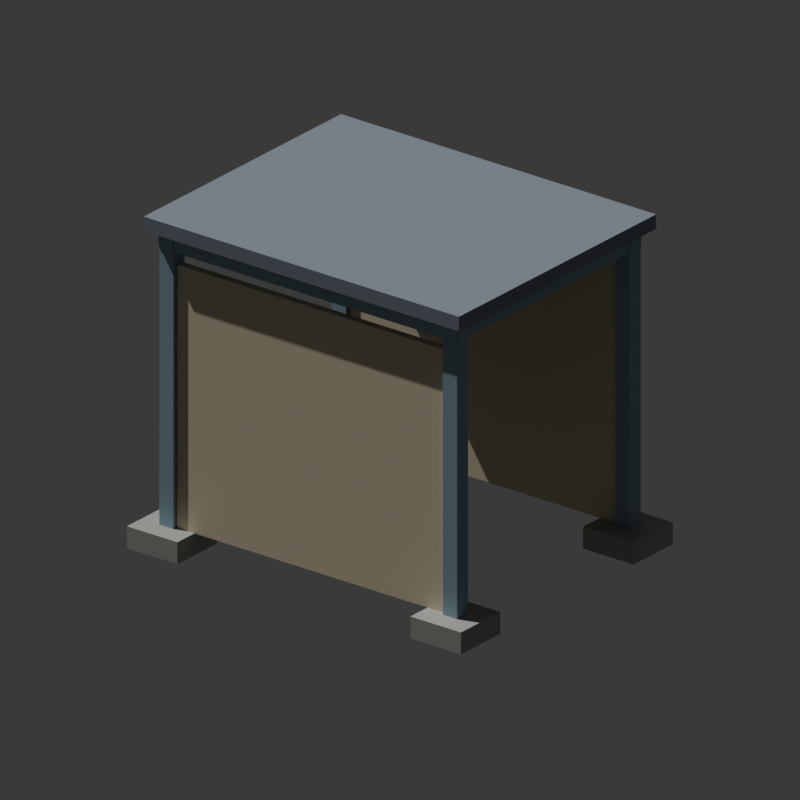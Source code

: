 # Source: construction-probe.blend  (saved by Blender 5.2.44; exported with 4.5.12 LTS)
import bpy
from mathutils import Matrix  # noqa: F401  (used for matrix-valued properties, if any)

bpy.ops.wm.read_factory_settings(use_empty=True)
scene = bpy.context.scene
scene.name = 'Scene'

# ---- materials (node trees are filled in below, after node groups)
mat_probe_foundation = bpy.data.materials.new('probe_foundation')
mat_probe_foundation.diffuse_color = (0.38, 0.38, 0.35, 1.0)
mat_probe_frame = bpy.data.materials.new('probe_frame')
mat_probe_frame.diffuse_color = (0.28, 0.4, 0.48, 1.0)
mat_probe_walls = bpy.data.materials.new('probe_walls')
mat_probe_walls.diffuse_color = (0.72, 0.63, 0.45, 1.0)
mat_probe_roof = bpy.data.materials.new('probe_roof')
mat_probe_roof.diffuse_color = (0.22, 0.25, 0.3, 1.0)

# ---- material node trees
mat_probe_foundation.use_nodes = True; mat_probe_foundation.node_tree.nodes.clear()
_N = mat_probe_foundation.node_tree.nodes; _L = mat_probe_foundation.node_tree.links
n0 = _N.new('ShaderNodeBsdfPrincipled'); n0.name = 'Principled BSDF'; n0.location = (-200, 100)
n0.inputs[0].default_value = (0.38, 0.38, 0.35, 1.0)
n0.inputs[10].default_value = 0.005
n1 = _N.new('ShaderNodeOutputMaterial'); n1.name = 'Material Output'; n1.location = (200, 100)
_L.new(n0.outputs[0], n1.inputs[0])
n1.is_active_output = True
mat_probe_frame.use_nodes = True; mat_probe_frame.node_tree.nodes.clear()
_N = mat_probe_frame.node_tree.nodes; _L = mat_probe_frame.node_tree.links
n0 = _N.new('ShaderNodeBsdfPrincipled'); n0.name = 'Principled BSDF'; n0.location = (-200, 100)
n0.inputs[0].default_value = (0.28, 0.4, 0.48, 1.0)
n0.inputs[10].default_value = 0.005
n1 = _N.new('ShaderNodeOutputMaterial'); n1.name = 'Material Output'; n1.location = (200, 100)
_L.new(n0.outputs[0], n1.inputs[0])
n1.is_active_output = True
mat_probe_walls.use_nodes = True; mat_probe_walls.node_tree.nodes.clear()
_N = mat_probe_walls.node_tree.nodes; _L = mat_probe_walls.node_tree.links
n0 = _N.new('ShaderNodeBsdfPrincipled'); n0.name = 'Principled BSDF'; n0.location = (-200, 100)
n0.inputs[0].default_value = (0.72, 0.63, 0.45, 1.0)
n0.inputs[10].default_value = 0.005
n1 = _N.new('ShaderNodeOutputMaterial'); n1.name = 'Material Output'; n1.location = (200, 100)
_L.new(n0.outputs[0], n1.inputs[0])
n1.is_active_output = True
mat_probe_roof.use_nodes = True; mat_probe_roof.node_tree.nodes.clear()
_N = mat_probe_roof.node_tree.nodes; _L = mat_probe_roof.node_tree.links
n0 = _N.new('ShaderNodeBsdfPrincipled'); n0.name = 'Principled BSDF'; n0.location = (-200, 100)
n0.inputs[0].default_value = (0.22, 0.25, 0.3, 1.0)
n0.inputs[10].default_value = 0.005
n1 = _N.new('ShaderNodeOutputMaterial'); n1.name = 'Material Output'; n1.location = (200, 100)
_L.new(n0.outputs[0], n1.inputs[0])
n1.is_active_output = True

# ---- world
world_probe_world = bpy.data.worlds.new('Probe_world'); scene.world = world_probe_world
world_probe_world.use_nodes = True; world_probe_world.node_tree.nodes.clear()
_N = world_probe_world.node_tree.nodes; _L = world_probe_world.node_tree.links
n0 = _N.new('ShaderNodeBackground'); n0.name = 'Background'; n0.location = (-200, 100)
n0.inputs[0].default_value = (0.05, 0.05, 0.05, 1.0)
n1 = _N.new('ShaderNodeOutputWorld'); n1.name = 'World Output'; n1.location = (200, 100)
_L.new(n0.outputs[0], n1.inputs[0])
n1.is_active_output = True
world_probe_world.color = (0.25, 0.25, 0.25)

# ---- cameras
cam_probe_camera = bpy.data.cameras.new('Probe_camera')
cam_probe_camera.type = 'ORTHO'
cam_probe_camera.ortho_scale = 20.0

# ---- lights
light_probe_sun = bpy.data.lights.new('Probe_sun', 'SUN')
light_probe_sun.energy = 3.0

# ---- meshes
me_probe_foundation = bpy.data.meshes.new('probe_foundation')
me_probe_foundation.from_pydata([(-5.3, -4.3, 0.0), (-3.7, -4.3, 0.0), (-3.7, -2.7, 0.0), (-5.3, -2.7, 0.0), (-5.3, -4.3, 0.6), (-3.7, -4.3, 0.6), (-3.7, -2.7, 0.6), (-5.3, -2.7, 0.6), (-5.3, 2.7, 0.0), (-3.7, 2.7, 0.0), (-3.7, 4.3, 0.0), (-5.3, 4.3, 0.0), (-5.3, 2.7, 0.6), (-3.7, 2.7, 0.6), (-3.7, 4.3, 0.6), (-5.3, 4.3, 0.6), (3.7, -4.3, 0.0), (5.3, -4.3, 0.0), (5.3, -2.7, 0.0), (3.7, -2.7, 0.0), (3.7, -4.3, 0.6), (5.3, -4.3, 0.6), (5.3, -2.7, 0.6), (3.7, -2.7, 0.6), (3.7, 2.7, 0.0), (5.3, 2.7, 0.0), (5.3, 4.3, 0.0), (3.7, 4.3, 0.0), (3.7, 2.7, 0.6), (5.3, 2.7, 0.6), (5.3, 4.3, 0.6), (3.7, 4.3, 0.6)], [], [(2, 0, 3), (5, 7, 4), (1, 4, 0), (2, 5, 1), (3, 6, 2), (0, 7, 3), (10, 8, 11), (13, 15, 12), (9, 12, 8), (10, 13, 9), (11, 14, 10), (8, 15, 11), (18, 16, 19), (21, 23, 20), (17, 20, 16), (18, 21, 17), (19, 22, 18), (16, 23, 19), (26, 24, 27), (29, 31, 28), (25, 28, 24), (26, 29, 25), (27, 30, 26), (24, 31, 27), (2, 1, 0), (5, 6, 7), (1, 5, 4), (2, 6, 5), (3, 7, 6), (0, 4, 7), (10, 9, 8), (13, 14, 15), (9, 13, 12), (10, 14, 13), (11, 15, 14), (8, 12, 15), (18, 17, 16), (21, 22, 23), (17, 21, 20), (18, 22, 21), (19, 23, 22), (16, 20, 23), (26, 25, 24), (29, 30, 31), (25, 29, 28), (26, 30, 29), (27, 31, 30), (24, 28, 31)])
_uv = me_probe_foundation.uv_layers.new(name='UVMap')
_uv.uv.foreach_set('vector', [5.85e-08, 0.7483, 0.2588, 0.5035, 0.2588, 0.7483, 1.958e-08, 1.735e-08, 0.2588, 0.2448, 0.0, 0.2448, 0.6294, 0.7483, 0.5324, 0.5035, 0.6294, 0.5035, 0.09705, 1.0, 4.611e-08, 0.7552, 0.09705, 0.7552, 0.2015, 1.0, 0.1044, 0.7552, 0.2015, 0.7552, 0.3059, 1.0, 0.2088, 0.7552, 0.3059, 0.7552, 0.2588, 0.4965, 3.818e-08, 0.2517, 0.2588, 0.2517, 0.525, 0.5035, 0.2662, 0.7483, 0.2662, 0.5035, 0.4103, 1.0, 0.3133, 0.7552, 0.4103, 0.7552, 0.5147, 1.0, 0.4177, 0.7552, 0.5147, 0.7552, 0.6192, 1.0, 0.5221, 0.7552, 0.6192, 0.7552, 0.7236, 1.0, 0.6265, 0.7552, 0.7236, 0.7552, 0.525, 0.2448, 0.2662, 0.0, 0.525, 1.852e-08, 0.7912, 1.712e-08, 0.5324, 0.2448, 0.5324, 1.712e-08, 0.8956, 0.2448, 0.7985, 3.798e-08, 0.8956, 4.502e-08, 0.8956, 0.4965, 0.7985, 0.2517, 0.8956, 0.2517, 0.8956, 0.7483, 0.7985, 0.5035, 0.8956, 0.5035, 0.8956, 1.0, 0.7985, 0.7552, 0.8956, 0.7552, 0.5324, 0.4965, 0.7912, 0.2517, 0.7912, 0.4965, 0.2662, 0.2517, 0.525, 0.4965, 0.2662, 0.4965, 1.0, 0.2448, 0.9029, 4.548e-08, 1.0, 5.228e-08, 1.0, 0.4965, 0.9029, 0.2517, 1.0, 0.2517, 1.0, 0.7483, 0.9029, 0.5035, 1.0, 0.5035, 1.0, 1.0, 0.9029, 0.7552, 1.0, 0.7552, 5.85e-08, 0.7483, 5.85e-08, 0.5035, 0.2588, 0.5035, 1.958e-08, 1.735e-08, 0.2588, 3.587e-08, 0.2588, 0.2448, 0.6294, 0.7483, 0.5324, 0.7483, 0.5324, 0.5035, 0.09705, 1.0, 2.652e-08, 1.0, 4.611e-08, 0.7552, 0.2015, 1.0, 0.1044, 1.0, 0.1044, 0.7552, 0.3059, 1.0, 0.2088, 1.0, 0.2088, 0.7552, 0.2588, 0.4965, 1.859e-08, 0.4965, 3.818e-08, 0.2517, 0.525, 0.5035, 0.525, 0.7483, 0.2662, 0.7483, 0.4103, 1.0, 0.3133, 1.0, 0.3133, 0.7552, 0.5147, 1.0, 0.4177, 1.0, 0.4177, 0.7552, 0.6192, 1.0, 0.5221, 1.0, 0.5221, 0.7552, 0.7236, 1.0, 0.6265, 1.0, 0.6265, 0.7552, 0.525, 0.2448, 0.2662, 0.2448, 0.2662, 0.0, 0.7912, 1.712e-08, 0.7912, 0.2448, 0.5324, 0.2448, 0.8956, 0.2448, 0.7985, 0.2448, 0.7985, 3.798e-08, 0.8956, 0.4965, 0.7985, 0.4965, 0.7985, 0.2517, 0.8956, 0.7483, 0.7985, 0.7483, 0.7985, 0.5035, 0.8956, 1.0, 0.7985, 1.0, 0.7985, 0.7552, 0.5324, 0.4965, 0.5324, 0.2517, 0.7912, 0.2517, 0.2662, 0.2517, 0.525, 0.2517, 0.525, 0.4965, 1.0, 0.2448, 0.9029, 0.2448, 0.9029, 4.548e-08, 1.0, 0.4965, 0.9029, 0.4965, 0.9029, 0.2517, 1.0, 0.7483, 0.9029, 0.7483, 0.9029, 0.5035, 1.0, 1.0, 0.9029, 1.0, 0.9029, 0.7552])
me_probe_foundation.materials.append(mat_probe_foundation)
me_probe_foundation.update()
me_probe_frame = bpy.data.meshes.new('probe_frame')
me_probe_frame.from_pydata([(-4.725, -3.725, 0.6), (-4.275, -3.725, 0.6), (-4.275, -3.275, 0.6), (-4.725, -3.275, 0.6), (-4.725, -3.725, 8.6), (-4.275, -3.725, 8.6), (-4.275, -3.275, 8.6), (-4.725, -3.275, 8.6), (-4.725, 3.275, 0.6), (-4.275, 3.275, 0.6), (-4.275, 3.725, 0.6), (-4.725, 3.725, 0.6), (-4.725, 3.275, 8.6), (-4.275, 3.275, 8.6), (-4.275, 3.725, 8.6), (-4.725, 3.725, 8.6), (4.275, -3.725, 0.6), (4.725, -3.725, 0.6), (4.725, -3.275, 0.6), (4.275, -3.275, 0.6), (4.275, -3.725, 8.6), (4.725, -3.725, 8.6), (4.725, -3.275, 8.6), (4.275, -3.275, 8.6), (4.275, 3.275, 0.6), (4.725, 3.275, 0.6), (4.725, 3.725, 0.6), (4.275, 3.725, 0.6), (4.275, 3.275, 8.6), (4.725, 3.275, 8.6), (4.725, 3.725, 8.6), (4.275, 3.725, 8.6), (-4.75, -3.725, 8.175), (4.75, -3.725, 8.175), (4.75, -3.275, 8.175), (-4.75, -3.275, 8.175), (-4.75, -3.725, 8.625), (4.75, -3.725, 8.625), (4.75, -3.275, 8.625), (-4.75, -3.275, 8.625), (-4.75, 3.275, 8.175), (4.75, 3.275, 8.175), (4.75, 3.725, 8.175), (-4.75, 3.725, 8.175), (-4.75, 3.275, 8.625), (4.75, 3.275, 8.625), (4.75, 3.725, 8.625), (-4.75, 3.725, 8.625), (-4.725, -3.75, 8.175), (-4.275, -3.75, 8.175), (-4.275, 3.75, 8.175), (-4.725, 3.75, 8.175), (-4.725, -3.75, 8.625), (-4.275, -3.75, 8.625), (-4.275, 3.75, 8.625), (-4.725, 3.75, 8.625), (4.275, -3.75, 8.175), (4.725, -3.75, 8.175), (4.725, 3.75, 8.175), (4.275, 3.75, 8.175), (4.275, -3.75, 8.625), (4.725, -3.75, 8.625), (4.725, 3.75, 8.625), (4.275, 3.75, 8.625)], [], [(2, 0, 3), (5, 7, 4), (1, 4, 0), (2, 5, 1), (3, 6, 2), (0, 7, 3), (10, 8, 11), (13, 15, 12), (9, 12, 8), (10, 13, 9), (11, 14, 10), (8, 15, 11), (18, 16, 19), (21, 23, 20), (17, 20, 16), (18, 21, 17), (19, 22, 18), (16, 23, 19), (26, 24, 27), (29, 31, 28), (25, 28, 24), (26, 29, 25), (27, 30, 26), (24, 31, 27), (34, 32, 35), (37, 39, 36), (33, 36, 32), (34, 37, 33), (35, 38, 34), (32, 39, 35), (42, 40, 43), (45, 47, 44), (41, 44, 40), (42, 45, 41), (43, 46, 42), (40, 47, 43), (50, 48, 51), (53, 55, 52), (49, 52, 48), (50, 53, 49), (51, 54, 50), (48, 55, 51), (58, 56, 59), (61, 63, 60), (57, 60, 56), (58, 61, 57), (59, 62, 58), (56, 63, 59), (2, 1, 0), (5, 6, 7), (1, 5, 4), (2, 6, 5), (3, 7, 6), (0, 4, 7), (10, 9, 8), (13, 14, 15), (9, 13, 12), (10, 14, 13), (11, 15, 14), (8, 12, 15), (18, 17, 16), (21, 22, 23), (17, 21, 20), (18, 22, 21), (19, 23, 22), (16, 20, 23), (26, 25, 24), (29, 30, 31), (25, 29, 28), (26, 30, 29), (27, 31, 30), (24, 28, 31), (34, 33, 32), (37, 38, 39), (33, 37, 36), (34, 38, 37), (35, 39, 38), (32, 36, 39), (42, 41, 40), (45, 46, 47), (41, 45, 44), (42, 46, 45), (43, 47, 46), (40, 44, 47), (50, 49, 48), (53, 54, 55), (49, 53, 52), (50, 54, 53), (51, 55, 54), (48, 52, 55), (58, 57, 56), (61, 62, 63), (57, 61, 60), (58, 62, 61), (59, 63, 62), (56, 60, 63)])
_uv = me_probe_frame.uv_layers.new(name='UVMap')
_uv.uv.foreach_set('vector', [0.3166, 0.5665, 0.2877, 0.5367, 0.3166, 0.5367, 0.3237, 0.5367, 0.3526, 0.5665, 0.3237, 0.5665, 0.5755, 0.5294, 0.6044, 2.586e-08, 0.6044, 0.5294, 0.2877, 0.5294, 0.3166, 2.586e-08, 0.3166, 0.5294, 0.6114, 0.5294, 0.6403, 2.586e-08, 0.6403, 0.5294, 0.3237, 0.5294, 0.3526, 2.586e-08, 0.3526, 0.5294, 0.3886, 0.5665, 0.3597, 0.5367, 0.3886, 0.5367, 0.3956, 0.5367, 0.4245, 0.5665, 0.3956, 0.5665, 0.6474, 0.5294, 0.6763, 2.586e-08, 0.6763, 0.5294, 0.3597, 0.5294, 0.3886, 2.586e-08, 0.3886, 0.5294, 0.6834, 0.5294, 0.7123, 2.586e-08, 0.7123, 0.5294, 0.3956, 0.5294, 0.4245, 2.586e-08, 0.4245, 0.5294, 0.4605, 0.5665, 0.4316, 0.5367, 0.4605, 0.5367, 0.4676, 0.5367, 0.4965, 0.5665, 0.4676, 0.5665, 0.7193, 0.5294, 0.7482, 2.586e-08, 0.7482, 0.5294, 0.4316, 0.5294, 0.4605, 2.586e-08, 0.4605, 0.5294, 0.7553, 0.5294, 0.7842, 2.586e-08, 0.7842, 0.5294, 0.4676, 0.5294, 0.4965, 2.586e-08, 0.4965, 0.5294, 0.5324, 0.5665, 0.5035, 0.5367, 0.5324, 0.5367, 0.5395, 0.5367, 0.5684, 0.5665, 0.5395, 0.5665, 0.7913, 0.5294, 0.8202, 2.586e-08, 0.8202, 0.5294, 0.5035, 0.5294, 0.5324, 2.586e-08, 0.5324, 0.5294, 0.8272, 0.5294, 0.8561, 2.586e-08, 0.8561, 0.5294, 0.5395, 0.5294, 0.5684, 2.586e-08, 0.5684, 0.5294, 0.0289, 0.6287, 4.619e-08, 2.61e-08, 0.0289, 2.827e-08, 0.03597, 2.876e-08, 0.06486, 0.6287, 0.03597, 0.6287, 0.1728, 0.6287, 0.1439, 5.799e-09, 0.1728, 7.974e-09, 0.3166, 0.6036, 0.2877, 0.5738, 0.3166, 0.5738, 0.2087, 0.6287, 0.1798, 8.458e-09, 0.2087, 1.063e-08, 0.3526, 0.6036, 0.3237, 0.5738, 0.3526, 0.5738, 0.1008, 0.6287, 0.07193, 0.0, 0.1008, 2.416e-09, 0.1079, 2.9e-09, 0.1368, 0.6287, 0.1079, 0.6287, 0.2447, 0.6287, 0.2158, 1.136e-08, 0.2447, 1.353e-08, 0.3886, 0.6036, 0.3597, 0.5738, 0.3886, 0.5738, 0.2807, 0.6287, 0.2518, 1.402e-08, 0.2807, 1.643e-08, 0.4245, 0.6036, 0.3956, 0.5738, 0.4245, 0.5738, 0.8632, 0.4964, 0.8921, 2.586e-08, 0.8921, 0.4964, 0.9281, 2.586e-08, 0.8992, 0.4964, 0.8992, 2.586e-08, 0.4605, 0.6036, 0.4316, 0.5738, 0.4605, 0.5738, 0.964, 0.4964, 0.9351, 3.576e-08, 0.964, 3.794e-08, 0.4965, 0.6036, 0.4676, 0.5738, 0.4965, 0.5738, 0.8921, 1.0, 0.8632, 0.5036, 0.8921, 0.5036, 0.8992, 1.0, 0.9281, 0.5036, 0.9281, 1.0, 0.964, 0.5036, 0.9351, 1.0, 0.9351, 0.5036, 0.5324, 0.6036, 0.5035, 0.5738, 0.5324, 0.5738, 1.0, 0.4964, 0.9711, 2.271e-08, 1.0, 2.489e-08, 0.5684, 0.6036, 0.5395, 0.5738, 0.5684, 0.5738, 1.0, 1.0, 0.9711, 0.5036, 1.0, 0.5036, 0.3166, 0.5665, 0.2877, 0.5665, 0.2877, 0.5367, 0.3237, 0.5367, 0.3526, 0.5367, 0.3526, 0.5665, 0.5755, 0.5294, 0.5755, 2.586e-08, 0.6044, 2.586e-08, 0.2877, 0.5294, 0.2877, 2.586e-08, 0.3166, 2.586e-08, 0.6114, 0.5294, 0.6114, 2.586e-08, 0.6403, 2.586e-08, 0.3237, 0.5294, 0.3237, 2.586e-08, 0.3526, 2.586e-08, 0.3886, 0.5665, 0.3597, 0.5665, 0.3597, 0.5367, 0.3956, 0.5367, 0.4245, 0.5367, 0.4245, 0.5665, 0.6474, 0.5294, 0.6474, 2.586e-08, 0.6763, 2.586e-08, 0.3597, 0.5294, 0.3597, 2.586e-08, 0.3886, 2.586e-08, 0.6834, 0.5294, 0.6834, 2.586e-08, 0.7123, 2.586e-08, 0.3956, 0.5294, 0.3956, 2.586e-08, 0.4245, 2.586e-08, 0.4605, 0.5665, 0.4316, 0.5665, 0.4316, 0.5367, 0.4676, 0.5367, 0.4965, 0.5367, 0.4965, 0.5665, 0.7193, 0.5294, 0.7193, 2.586e-08, 0.7482, 2.586e-08, 0.4316, 0.5294, 0.4316, 2.586e-08, 0.4605, 2.586e-08, 0.7553, 0.5294, 0.7553, 2.586e-08, 0.7842, 2.586e-08, 0.4676, 0.5294, 0.4676, 2.586e-08, 0.4965, 2.586e-08, 0.5324, 0.5665, 0.5035, 0.5665, 0.5035, 0.5367, 0.5395, 0.5367, 0.5684, 0.5367, 0.5684, 0.5665, 0.7913, 0.5294, 0.7913, 2.586e-08, 0.8202, 2.586e-08, 0.5035, 0.5294, 0.5035, 2.586e-08, 0.5324, 2.586e-08, 0.8272, 0.5294, 0.8272, 2.586e-08, 0.8561, 2.586e-08, 0.5395, 0.5294, 0.5395, 2.586e-08, 0.5684, 2.586e-08, 0.0289, 0.6287, 0.0, 0.6287, 4.619e-08, 2.61e-08, 0.03597, 2.876e-08, 0.06486, 3.117e-08, 0.06486, 0.6287, 0.1728, 0.6287, 0.1439, 0.6287, 0.1439, 5.799e-09, 0.3166, 0.6036, 0.2877, 0.6036, 0.2877, 0.5738, 0.2087, 0.6287, 0.1798, 0.6287, 0.1798, 8.458e-09, 0.3526, 0.6036, 0.3237, 0.6036, 0.3237, 0.5738, 0.1008, 0.6287, 0.07193, 0.6287, 0.07193, 0.0, 0.1079, 2.9e-09, 0.1368, 5.075e-09, 0.1368, 0.6287, 0.2447, 0.6287, 0.2158, 0.6287, 0.2158, 1.136e-08, 0.3886, 0.6036, 0.3597, 0.6036, 0.3597, 0.5738, 0.2807, 0.6287, 0.2518, 0.6287, 0.2518, 1.402e-08, 0.4245, 0.6036, 0.3956, 0.6036, 0.3956, 0.5738, 0.8632, 0.4964, 0.8632, 2.586e-08, 0.8921, 2.586e-08, 0.9281, 2.586e-08, 0.9281, 0.4964, 0.8992, 0.4964, 0.4605, 0.6036, 0.4316, 0.6036, 0.4316, 0.5738, 0.964, 0.4964, 0.9351, 0.4964, 0.9351, 3.576e-08, 0.4965, 0.6036, 0.4676, 0.6036, 0.4676, 0.5738, 0.8921, 1.0, 0.8632, 1.0, 0.8632, 0.5036, 0.8992, 1.0, 0.8992, 0.5036, 0.9281, 0.5036, 0.964, 0.5036, 0.964, 1.0, 0.9351, 1.0, 0.5324, 0.6036, 0.5035, 0.6036, 0.5035, 0.5738, 1.0, 0.4964, 0.9711, 0.4964, 0.9711, 2.271e-08, 0.5684, 0.6036, 0.5395, 0.6036, 0.5395, 0.5738, 1.0, 1.0, 0.9711, 1.0, 0.9711, 0.5036])
me_probe_frame.materials.append(mat_probe_frame)
me_probe_frame.update()
me_probe_walls = bpy.data.meshes.new('probe_walls')
me_probe_walls.from_pydata([(-4.25, -3.61, 0.6), (4.25, -3.61, 0.6), (4.25, -3.39, 0.6), (-4.25, -3.39, 0.6), (-4.25, -3.61, 7.8), (4.25, -3.61, 7.8), (4.25, -3.39, 7.8), (-4.25, -3.39, 7.8), (-4.25, 3.39, 0.6), (4.25, 3.39, 0.6), (4.25, 3.61, 0.6), (-4.25, 3.61, 0.6), (-4.25, 3.39, 7.8), (4.25, 3.39, 7.8), (4.25, 3.61, 7.8), (-4.25, 3.61, 7.8)], [], [(2, 0, 3), (5, 7, 4), (1, 4, 0), (2, 5, 1), (3, 6, 2), (0, 7, 3), (10, 8, 11), (13, 15, 12), (9, 12, 8), (10, 13, 9), (11, 14, 10), (8, 15, 11), (2, 1, 0), (5, 6, 7), (1, 5, 4), (2, 6, 5), (3, 7, 6), (0, 4, 7), (10, 9, 8), (13, 14, 15), (9, 13, 12), (10, 14, 13), (11, 15, 14), (8, 12, 15)])
_uv = me_probe_walls.uv_layers.new(name='UVMap')
_uv.uv.foreach_set('vector', [0.9449, 0.498, 0.9308, 2.665e-08, 0.9449, 2.758e-08, 0.9308, 0.502, 0.9449, 1.0, 0.9308, 1.0, 0.4611, 0.498, 5.199e-08, 1.823e-08, 0.4611, 5.014e-08, 0.9675, 0.4219, 0.9816, 1.812e-08, 0.9816, 0.4219, 0.9265, 0.498, 0.4654, 2.244e-08, 0.9265, 5.435e-08, 0.9675, 0.8477, 0.9816, 0.4258, 0.9816, 0.8477, 0.9633, 0.498, 0.9492, 0.0, 0.9633, 9.35e-10, 0.9492, 0.502, 0.9633, 1.0, 0.9492, 1.0, 0.4611, 1.0, 4.101e-08, 0.502, 0.4611, 0.502, 0.9859, 0.4219, 1.0, 1.812e-08, 1.0, 0.4219, 0.9265, 1.0, 0.4654, 0.502, 0.9265, 0.502, 0.9859, 0.8477, 1.0, 0.4258, 1.0, 0.8477, 0.9449, 0.498, 0.9308, 0.498, 0.9308, 2.665e-08, 0.9308, 0.502, 0.9449, 0.502, 0.9449, 1.0, 0.4611, 0.498, 1.086e-08, 0.498, 5.199e-08, 1.823e-08, 0.9675, 0.4219, 0.9675, 1.812e-08, 0.9816, 1.812e-08, 0.9265, 0.498, 0.4654, 0.498, 0.4654, 2.244e-08, 0.9675, 0.8477, 0.9675, 0.4258, 0.9816, 0.4258, 0.9633, 0.498, 0.9492, 0.498, 0.9492, 0.0, 0.9492, 0.502, 0.9633, 0.502, 0.9633, 1.0, 0.4611, 1.0, 0.0, 1.0, 4.101e-08, 0.502, 0.9859, 0.4219, 0.9859, 1.812e-08, 1.0, 1.812e-08, 0.9265, 1.0, 0.4654, 1.0, 0.4654, 0.502, 0.9859, 0.8477, 0.9859, 0.4258, 1.0, 0.4258])
me_probe_walls.materials.append(mat_probe_walls)
me_probe_walls.update()
me_probe_roof = bpy.data.meshes.new('probe_roof')
me_probe_roof.from_pydata([(-5.0, -4.0, 8.65), (5.0, -4.0, 8.65), (5.0, 4.0, 8.65), (-5.0, 4.0, 8.65), (-5.0, -4.0, 9.05), (5.0, -4.0, 9.05), (5.0, 4.0, 9.05), (-5.0, 4.0, 9.05)], [], [(2, 0, 3), (5, 7, 4), (1, 4, 0), (2, 5, 1), (3, 6, 2), (0, 7, 3), (2, 1, 0), (5, 6, 7), (1, 5, 4), (2, 6, 5), (3, 7, 6), (0, 4, 7)])
_uv = me_probe_roof.uv_layers.new(name='UVMap')
_uv.uv.foreach_set('vector', [0.4608, 0.6234, 4.352e-08, 1.339e-08, 0.4608, 5.103e-08, 0.4631, 2.16e-08, 0.9238, 0.6234, 0.4631, 0.6234, 0.9492, 0.6234, 0.9262, 0.0, 0.9492, 1.768e-09, 1.0, 0.4987, 0.977, 4.042e-09, 1.0, 5.936e-09, 0.9746, 0.6234, 0.9516, 2.021e-09, 0.9746, 3.916e-09, 1.0, 1.0, 0.977, 0.5013, 1.0, 0.5013, 0.4608, 0.6234, 0.0, 0.6234, 4.352e-08, 1.339e-08, 0.4631, 2.16e-08, 0.9238, 5.924e-08, 0.9238, 0.6234, 0.9492, 0.6234, 0.9262, 0.6234, 0.9262, 0.0, 1.0, 0.4987, 0.977, 0.4987, 0.977, 4.042e-09, 0.9746, 0.6234, 0.9516, 0.6234, 0.9516, 2.021e-09, 1.0, 1.0, 0.977, 1.0, 0.977, 0.5013])
me_probe_roof.materials.append(mat_probe_roof)
me_probe_roof.update()

# ---- objects
ob_probe_foundation = bpy.data.objects.new('probe_foundation', me_probe_foundation)
ob_probe_frame = bpy.data.objects.new('probe_frame', me_probe_frame)
ob_probe_walls = bpy.data.objects.new('probe_walls', me_probe_walls)
ob_probe_roof = bpy.data.objects.new('probe_roof', me_probe_roof)
ob_probe_camera = bpy.data.objects.new('Probe_camera', cam_probe_camera)
ob_probe_sun = bpy.data.objects.new('Probe_sun', light_probe_sun)

# ---- transforms, parenting, visibility, modifiers, constraints
ob_probe_foundation.location = (0.0, 0.0, 0.0)
ob_probe_frame.location = (0.0, 0.0, 0.0)
ob_probe_walls.location = (0.0, 0.0, 0.0)
ob_probe_roof.location = (0.0, 0.0, 0.0)
ob_probe_camera.location = (18.0, -23.0, 17.0)
ob_probe_camera.rotation_euler = (1.152, 4.867e-08, 0.664)
ob_probe_sun.location = (0.0, 0.0, 0.0)
ob_probe_sun.rotation_euler = (0.45, -0.4, -0.6)

# ---- collection membership
scene.collection.objects.link(ob_probe_foundation)
scene.collection.objects.link(ob_probe_frame)
scene.collection.objects.link(ob_probe_walls)
scene.collection.objects.link(ob_probe_roof)
scene.collection.objects.link(ob_probe_camera)
scene.collection.objects.link(ob_probe_sun)

# ---- scene / render settings (as saved in the file)
scene.camera = ob_probe_camera
scene.frame_start = 1; scene.frame_end = 250; scene.frame_set(1)
scene.render.engine = 'CYCLES'
scene.render.resolution_x = 96
scene.render.resolution_y = 96
scene.render.bake_bias = 0.0
scene.render.bake_samples = 0
scene.render.compositor_device = 'GPU'
scene.cycles.samples = 12
scene.eevee.use_volume_custom_range = False
scene.eevee.fast_gi_thickness_near = 0.1
scene.eevee.fast_gi_thickness_far = 0.0
scene.eevee.ray_tracing_options.screen_trace_thickness = 0.1
bpy.context.view_layer.update()
